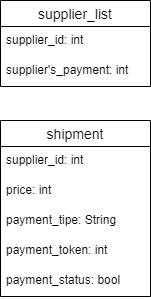

The diagram above was exported from draw.io. Its source (the exported page's mxGraphModel, read from the mxfile embedded in the PNG):
<mxGraphModel dx="730" dy="347" grid="1" gridSize="10" guides="1" tooltips="1" connect="1" arrows="1" fold="1" page="1" pageScale="1" pageWidth="827" pageHeight="1169" math="0" shadow="0">
  <root>
    <mxCell id="WIyWlLk6GJQsqaUBKTNV-0" />
    <mxCell id="WIyWlLk6GJQsqaUBKTNV-1" parent="WIyWlLk6GJQsqaUBKTNV-0" />
    <mxCell id="nlkFjuCUagk2i0wLnyiS-1" value="supplier_list" style="swimlane;fontStyle=0;childLayout=stackLayout;horizontal=1;startSize=26;horizontalStack=0;resizeParent=1;resizeParentMax=0;resizeLast=0;collapsible=1;marginBottom=0;align=center;fontSize=14;" parent="WIyWlLk6GJQsqaUBKTNV-1" vertex="1">
      <mxGeometry x="90" y="150" width="150" height="86" as="geometry" />
    </mxCell>
    <mxCell id="zjhk21BITqpPJ_Ybf0rm-0" value="supplier_id: int" style="text;strokeColor=none;fillColor=none;spacingLeft=4;spacingRight=4;overflow=hidden;rotatable=0;points=[[0,0.5],[1,0.5]];portConstraint=eastwest;fontSize=12;" vertex="1" parent="nlkFjuCUagk2i0wLnyiS-1">
      <mxGeometry y="26" width="150" height="30" as="geometry" />
    </mxCell>
    <mxCell id="nlkFjuCUagk2i0wLnyiS-2" value="supplier's_payment: int" style="text;strokeColor=none;fillColor=none;spacingLeft=4;spacingRight=4;overflow=hidden;rotatable=0;points=[[0,0.5],[1,0.5]];portConstraint=eastwest;fontSize=12;" parent="nlkFjuCUagk2i0wLnyiS-1" vertex="1">
      <mxGeometry y="56" width="150" height="30" as="geometry" />
    </mxCell>
    <mxCell id="zjhk21BITqpPJ_Ybf0rm-4" value="shipment" style="swimlane;fontStyle=0;childLayout=stackLayout;horizontal=1;startSize=26;horizontalStack=0;resizeParent=1;resizeParentMax=0;resizeLast=0;collapsible=1;marginBottom=0;align=center;fontSize=14;" vertex="1" parent="WIyWlLk6GJQsqaUBKTNV-1">
      <mxGeometry x="90" y="270" width="150" height="176" as="geometry" />
    </mxCell>
    <mxCell id="zjhk21BITqpPJ_Ybf0rm-5" value="supplier_id: int" style="text;strokeColor=none;fillColor=none;spacingLeft=4;spacingRight=4;overflow=hidden;rotatable=0;points=[[0,0.5],[1,0.5]];portConstraint=eastwest;fontSize=12;" vertex="1" parent="zjhk21BITqpPJ_Ybf0rm-4">
      <mxGeometry y="26" width="150" height="30" as="geometry" />
    </mxCell>
    <mxCell id="zjhk21BITqpPJ_Ybf0rm-6" value="price: int" style="text;strokeColor=none;fillColor=none;spacingLeft=4;spacingRight=4;overflow=hidden;rotatable=0;points=[[0,0.5],[1,0.5]];portConstraint=eastwest;fontSize=12;" vertex="1" parent="zjhk21BITqpPJ_Ybf0rm-4">
      <mxGeometry y="56" width="150" height="30" as="geometry" />
    </mxCell>
    <mxCell id="zjhk21BITqpPJ_Ybf0rm-7" value="payment_tipe: String" style="text;strokeColor=none;fillColor=none;spacingLeft=4;spacingRight=4;overflow=hidden;rotatable=0;points=[[0,0.5],[1,0.5]];portConstraint=eastwest;fontSize=12;" vertex="1" parent="zjhk21BITqpPJ_Ybf0rm-4">
      <mxGeometry y="86" width="150" height="30" as="geometry" />
    </mxCell>
    <mxCell id="zjhk21BITqpPJ_Ybf0rm-9" value="payment_token: int" style="text;strokeColor=none;fillColor=none;spacingLeft=4;spacingRight=4;overflow=hidden;rotatable=0;points=[[0,0.5],[1,0.5]];portConstraint=eastwest;fontSize=12;" vertex="1" parent="zjhk21BITqpPJ_Ybf0rm-4">
      <mxGeometry y="116" width="150" height="30" as="geometry" />
    </mxCell>
    <mxCell id="zjhk21BITqpPJ_Ybf0rm-8" value="payment_status: bool" style="text;strokeColor=none;fillColor=none;spacingLeft=4;spacingRight=4;overflow=hidden;rotatable=0;points=[[0,0.5],[1,0.5]];portConstraint=eastwest;fontSize=12;" vertex="1" parent="zjhk21BITqpPJ_Ybf0rm-4">
      <mxGeometry y="146" width="150" height="30" as="geometry" />
    </mxCell>
  </root>
</mxGraphModel>